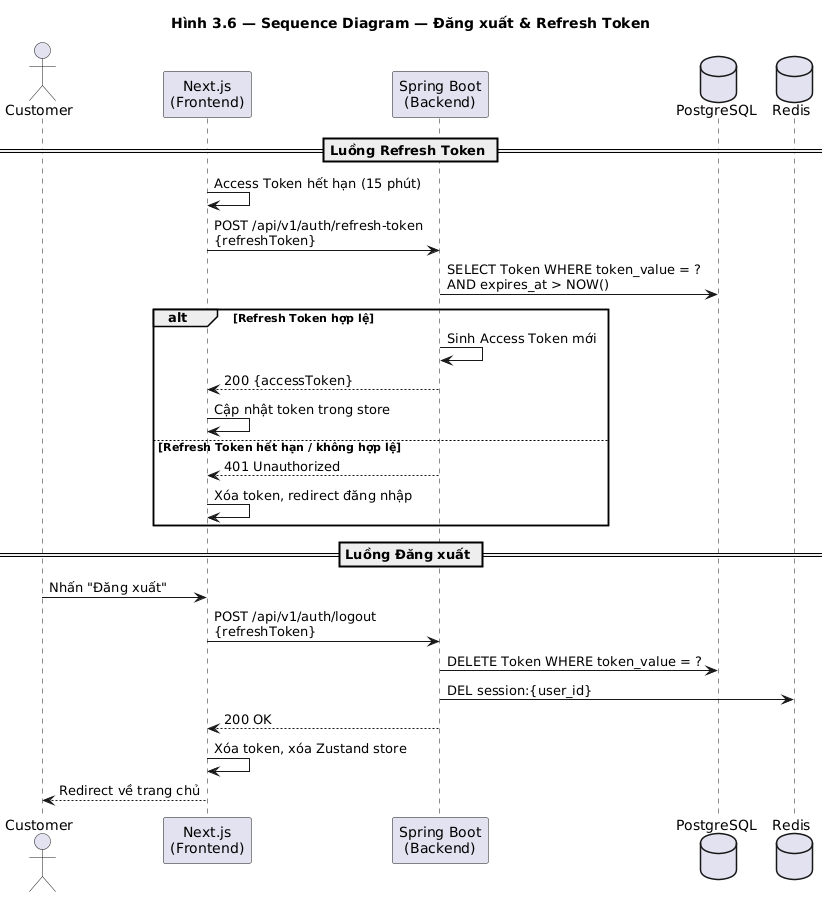

The diagram above was rendered by PlantUML. Its source (embedded in the PNG):
@startuml seq_logout_refresh
title Hình 3.6 — Sequence Diagram — Đăng xuất & Refresh Token

actor Customer
participant "Next.js\n(Frontend)" as FE
participant "Spring Boot\n(Backend)" as BE
database "PostgreSQL" as DB
database "Redis" as Cache

== Luồng Refresh Token ==
FE -> FE : Access Token hết hạn (15 phút)
FE -> BE : POST /api/v1/auth/refresh-token\n{refreshToken}
BE -> DB : SELECT Token WHERE token_value = ?\nAND expires_at > NOW()

alt Refresh Token hợp lệ
    BE -> BE : Sinh Access Token mới
    BE --> FE : 200 {accessToken}
    FE -> FE : Cập nhật token trong store
else Refresh Token hết hạn / không hợp lệ
    BE --> FE : 401 Unauthorized
    FE -> FE : Xóa token, redirect đăng nhập
end

== Luồng Đăng xuất ==
Customer -> FE : Nhấn "Đăng xuất"
FE -> BE : POST /api/v1/auth/logout\n{refreshToken}
BE -> DB : DELETE Token WHERE token_value = ?
BE -> Cache : DEL session:{user_id}
BE --> FE : 200 OK
FE -> FE : Xóa token, xóa Zustand store
FE --> Customer : Redirect về trang chủ

@enduml